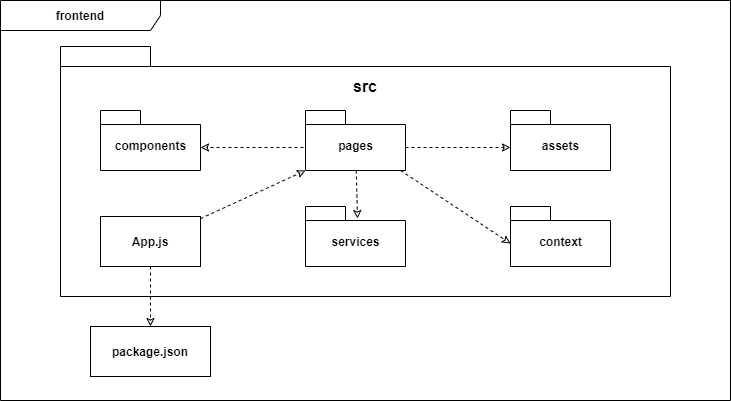

The diagram above was exported from draw.io. Its source (the exported page's mxGraphModel, read from the mxfile embedded in the PNG):
<mxGraphModel dx="1381" dy="764" grid="1" gridSize="10" guides="1" tooltips="1" connect="1" arrows="1" fold="1" page="1" pageScale="1" pageWidth="1169" pageHeight="827" math="0" shadow="0">
  <root>
    <mxCell id="0" />
    <mxCell id="1" parent="0" />
    <mxCell id="_vqXmn2bSS3sUKlzlOrY-1" value="&lt;b&gt;frontend&lt;/b&gt;" style="shape=umlFrame;whiteSpace=wrap;html=1;width=160;height=30;" vertex="1" parent="1">
      <mxGeometry x="220" y="214" width="730" height="400" as="geometry" />
    </mxCell>
    <mxCell id="_vqXmn2bSS3sUKlzlOrY-2" value="" style="shape=folder;fontStyle=1;spacingTop=10;tabWidth=90;tabHeight=20;tabPosition=left;html=1;" vertex="1" parent="1">
      <mxGeometry x="280" y="260" width="610" height="250" as="geometry" />
    </mxCell>
    <mxCell id="_vqXmn2bSS3sUKlzlOrY-3" value="&lt;b&gt;package.json&lt;/b&gt;" style="rounded=0;whiteSpace=wrap;html=1;" vertex="1" parent="1">
      <mxGeometry x="310" y="540" width="120" height="50" as="geometry" />
    </mxCell>
    <mxCell id="_vqXmn2bSS3sUKlzlOrY-4" value="&lt;b&gt;&lt;font style=&quot;font-size: 16px&quot;&gt;src&lt;/font&gt;&lt;/b&gt;" style="text;html=1;strokeColor=none;fillColor=none;align=center;verticalAlign=middle;whiteSpace=wrap;rounded=0;" vertex="1" parent="1">
      <mxGeometry x="565" y="290" width="40" height="20" as="geometry" />
    </mxCell>
    <mxCell id="_vqXmn2bSS3sUKlzlOrY-5" value="assets" style="shape=folder;fontStyle=1;spacingTop=10;tabWidth=40;tabHeight=14;tabPosition=left;html=1;" vertex="1" parent="1">
      <mxGeometry x="730" y="324" width="100" height="60" as="geometry" />
    </mxCell>
    <mxCell id="_vqXmn2bSS3sUKlzlOrY-6" value="components" style="shape=folder;fontStyle=1;spacingTop=10;tabWidth=40;tabHeight=14;tabPosition=left;html=1;" vertex="1" parent="1">
      <mxGeometry x="320" y="324" width="100" height="60" as="geometry" />
    </mxCell>
    <mxCell id="_vqXmn2bSS3sUKlzlOrY-14" style="edgeStyle=none;rounded=0;orthogonalLoop=1;jettySize=auto;html=1;dashed=1;endArrow=classic;endFill=0;exitX=0;exitY=0;exitDx=100;exitDy=37;exitPerimeter=0;entryX=0;entryY=0;entryDx=100;entryDy=37;entryPerimeter=0;" edge="1" parent="1" source="_vqXmn2bSS3sUKlzlOrY-7" target="_vqXmn2bSS3sUKlzlOrY-6">
      <mxGeometry relative="1" as="geometry">
        <mxPoint x="430" y="361" as="targetPoint" />
      </mxGeometry>
    </mxCell>
    <mxCell id="_vqXmn2bSS3sUKlzlOrY-16" style="edgeStyle=none;rounded=0;orthogonalLoop=1;jettySize=auto;html=1;entryX=0.52;entryY=0.2;entryDx=0;entryDy=0;entryPerimeter=0;dashed=1;endArrow=classic;endFill=0;" edge="1" parent="1" source="_vqXmn2bSS3sUKlzlOrY-7" target="_vqXmn2bSS3sUKlzlOrY-10">
      <mxGeometry relative="1" as="geometry" />
    </mxCell>
    <mxCell id="_vqXmn2bSS3sUKlzlOrY-17" style="edgeStyle=none;rounded=0;orthogonalLoop=1;jettySize=auto;html=1;entryX=0;entryY=0;entryDx=0;entryDy=37;entryPerimeter=0;dashed=1;endArrow=classic;endFill=0;exitX=0;exitY=0;exitDx=100;exitDy=37;exitPerimeter=0;" edge="1" parent="1" source="_vqXmn2bSS3sUKlzlOrY-7" target="_vqXmn2bSS3sUKlzlOrY-5">
      <mxGeometry relative="1" as="geometry" />
    </mxCell>
    <mxCell id="_vqXmn2bSS3sUKlzlOrY-18" style="edgeStyle=none;rounded=0;orthogonalLoop=1;jettySize=auto;html=1;entryX=0;entryY=0;entryDx=0;entryDy=37;entryPerimeter=0;dashed=1;endArrow=classic;endFill=0;" edge="1" parent="1" source="_vqXmn2bSS3sUKlzlOrY-7" target="_vqXmn2bSS3sUKlzlOrY-8">
      <mxGeometry relative="1" as="geometry" />
    </mxCell>
    <mxCell id="_vqXmn2bSS3sUKlzlOrY-7" value="pages" style="shape=folder;fontStyle=1;spacingTop=10;tabWidth=40;tabHeight=14;tabPosition=left;html=1;" vertex="1" parent="1">
      <mxGeometry x="525" y="324" width="100" height="60" as="geometry" />
    </mxCell>
    <mxCell id="_vqXmn2bSS3sUKlzlOrY-8" value="context" style="shape=folder;fontStyle=1;spacingTop=10;tabWidth=40;tabHeight=14;tabPosition=left;html=1;" vertex="1" parent="1">
      <mxGeometry x="730" y="420" width="100" height="60" as="geometry" />
    </mxCell>
    <mxCell id="_vqXmn2bSS3sUKlzlOrY-10" value="services" style="shape=folder;fontStyle=1;spacingTop=10;tabWidth=40;tabHeight=14;tabPosition=left;html=1;" vertex="1" parent="1">
      <mxGeometry x="525" y="420" width="100" height="60" as="geometry" />
    </mxCell>
    <mxCell id="_vqXmn2bSS3sUKlzlOrY-13" style="edgeStyle=none;rounded=0;orthogonalLoop=1;jettySize=auto;html=1;entryX=0;entryY=0;entryDx=0;entryDy=60;entryPerimeter=0;dashed=1;endArrow=classic;endFill=0;" edge="1" parent="1" source="_vqXmn2bSS3sUKlzlOrY-12" target="_vqXmn2bSS3sUKlzlOrY-7">
      <mxGeometry relative="1" as="geometry" />
    </mxCell>
    <mxCell id="_vqXmn2bSS3sUKlzlOrY-19" style="edgeStyle=none;rounded=0;orthogonalLoop=1;jettySize=auto;html=1;entryX=0.5;entryY=0;entryDx=0;entryDy=0;dashed=1;endArrow=classic;endFill=0;" edge="1" parent="1" source="_vqXmn2bSS3sUKlzlOrY-12" target="_vqXmn2bSS3sUKlzlOrY-3">
      <mxGeometry relative="1" as="geometry" />
    </mxCell>
    <mxCell id="_vqXmn2bSS3sUKlzlOrY-12" value="&lt;b&gt;App.js&lt;/b&gt;" style="rounded=0;whiteSpace=wrap;html=1;" vertex="1" parent="1">
      <mxGeometry x="320" y="430" width="100" height="50" as="geometry" />
    </mxCell>
  </root>
</mxGraphModel>